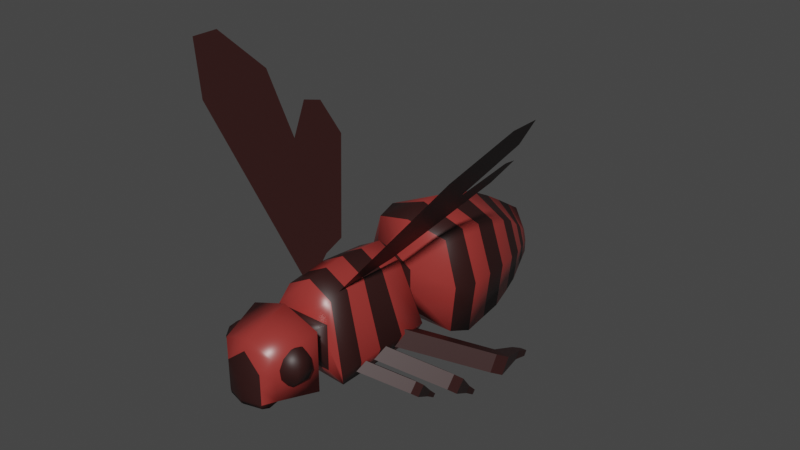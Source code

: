 # Source: Wasp.blend  (saved by Blender 2.81.16; exported with 4.5.12 LTS)
import bpy
from mathutils import Matrix  # noqa: F401  (used for matrix-valued properties, if any)

bpy.ops.wm.read_factory_settings(use_empty=True)
scene = bpy.context.scene
scene.name = 'Scene'

# ---- collections
col_collection = bpy.data.collections.new('Collection'); scene.collection.children.link(col_collection)

# ---- materials (node trees are filled in below, after node groups)
mat_waspred = bpy.data.materials.new('WaspRed')
mat_waspred.alpha_threshold = 0.0
mat_waspred.use_transparent_shadow = False
mat_waspred.line_color = (0.0, 0.0, 0.0, 1.0)
mat_waspblack = bpy.data.materials.new('WaspBlack')
mat_waspblack.use_transparent_shadow = False

# ---- material node trees
mat_waspred.use_nodes = True; mat_waspred.node_tree.nodes.clear()
_N = mat_waspred.node_tree.nodes; _L = mat_waspred.node_tree.links
n0 = _N.new('ShaderNodeOutputMaterial'); n0.name = 'Material Output'; n0.location = (300, 300)
n1 = _N.new('ShaderNodeBsdfPrincipled'); n1.name = 'Principled BSDF'; n1.location = (10, 300)
n1.distribution = 'GGX'
n1.subsurface_method = 'BURLEY'
n1.inputs[0].default_value = (0.3185, 0.03531, 0.03057, 1.0)
n1.inputs[2].default_value = 0.3417
n1.inputs[3].default_value = 1.45
n1.inputs[27].default_value = (0.0, 0.0, 0.0, 1.0)
n1.inputs[28].default_value = 1.0
_L.new(n1.outputs[0], n0.inputs[0])
n0.is_active_output = True
mat_waspblack.use_nodes = True; mat_waspblack.node_tree.nodes.clear()
_N = mat_waspblack.node_tree.nodes; _L = mat_waspblack.node_tree.links
n0 = _N.new('ShaderNodeOutputMaterial'); n0.name = 'Material Output'; n0.location = (300, 300)
n1 = _N.new('ShaderNodeBsdfPrincipled'); n1.name = 'Principled BSDF'; n1.location = (10, 300)
n1.distribution = 'GGX'
n1.subsurface_method = 'BURLEY'
n1.inputs[0].default_value = (0.0272, 0.00643, 0.005637, 1.0)
n1.inputs[3].default_value = 1.45
n1.inputs[27].default_value = (0.0, 0.0, 0.0, 1.0)
n1.inputs[28].default_value = 1.0
_L.new(n1.outputs[0], n0.inputs[0])
n0.is_active_output = True

# ---- world
world_world = bpy.data.worlds.new('World'); scene.world = world_world
world_world.use_nodes = True; world_world.node_tree.nodes.clear()
_N = world_world.node_tree.nodes; _L = world_world.node_tree.links
n0 = _N.new('ShaderNodeOutputWorld'); n0.name = 'World Output'; n0.location = (300, 300)
n1 = _N.new('ShaderNodeBackground'); n1.name = 'Background'; n1.location = (10, 300)
n1.inputs[0].default_value = (0.05088, 0.05088, 0.05088, 1.0)
_L.new(n1.outputs[0], n0.inputs[0])
n0.is_active_output = True
world_world.color = (0.05088, 0.05088, 0.05088)
world_world.use_sun_shadow = False
world_world.sun_shadow_jitter_overblur = 0.0

# ---- meshes
me_cube = bpy.data.meshes.new('Cube')
me_cube.from_pydata([(0.4951, 1.0, 0.7885), (0.7343, 1.0, -0.8195), (0.4951, -0.8488, 0.7885), (0.7343, -0.8488, -0.8195), (-0.4951, 1.0, 0.7885), (-0.7343, 1.0, -0.8195), (-0.4951, -0.8488, 0.7885), (-0.7343, -0.8488, -0.8195), (0.4255, 1.391, -0.4255), (-0.4255, 1.391, -0.4255), (0.4255, 1.391, 0.4255), (-0.4255, 1.391, 0.4255), (1.082, 2.403, -1.132), (-1.082, 2.403, -1.132), (0.8616, 2.403, 1.031), (-0.8616, 2.403, 1.031), (0.6613, 4.545, -1.071), (-0.6613, 4.545, -1.071), (0.5267, 4.545, 0.2514), (-0.5267, 4.545, 0.2514), (0.2539, 5.561, -0.9619), (-0.2539, 5.561, -0.9619), (0.2022, 5.561, -0.4542), (-0.2022, 5.561, -0.4542), (-0.5801, -1.043, -0.4819), (-0.5801, -1.043, 0.4509), (0.5801, -1.043, 0.4509), (0.5801, -1.043, -0.4819), (-0.7506, -1.465, -0.6201), (-0.7506, -1.465, 0.5869), (0.7508, -1.465, 0.5869), (0.7508, -1.465, -0.6201), (-0.5415, -2.257, -0.4794), (-0.5415, -2.337, 0.3945), (0.5455, -2.337, 0.3945), (0.5455, -2.257, -0.4794), (-0.3661, -2.486, -0.5145), (-0.3661, -2.486, 0.09349), (0.3901, -2.486, 0.09349), (0.3901, -2.486, -0.5145), (0.003495, 1.0, -0.763), (0.003495, -0.8488, 1.061), (0.003495, -0.8488, -0.763), (0.003495, 1.0, 1.061), (0.003495, 1.391, -0.4255), (0.003495, 1.391, 0.6975), (0.003495, 2.403, -1.132), (0.003526, 2.3, 1.377), (0.003495, 4.545, -1.071), (0.003495, 4.432, 0.7139), (0.003495, 5.766, -1.136), (0.003495, 5.515, 0.02841), (0.003495, -1.043, 0.4509), (0.003495, -1.043, -0.4819), (0.003495, -1.465, 0.8528), (0.003495, -1.465, -0.6201), (0.003495, -2.337, 0.587), (0.003495, -2.257, -0.4794), (0.003495, -2.438, 0.389), (0.003495, -2.587, -0.5145), (-0.7499, 3.532, 0.7457), (-0.9416, 3.532, -1.138), (0.9416, 3.532, -1.138), (0.7499, 3.532, 0.7457), (0.003495, 3.395, 1.21), (0.003495, 3.532, -1.138), (-0.2907, -1.104, 0.2248), (0.2908, -1.104, 0.2248), (-0.2907, -1.104, -0.2427), (0.2908, -1.104, -0.2427), (0.003495, -1.104, -0.2427), (0.003495, -1.104, 0.26), (-0.7343, 0.0, -0.8195), (0.4951, 0.0, 0.883), (-0.4951, 0.0, 0.883), (0.7343, 0.0, -0.8195), (0.003495, 0.0, -0.763), (0.003495, 0.0, 1.155), (0.5426, -1.679, 0.4116), (0.5396, -1.573, 0.2502), (0.5322, -1.552, 0.04472), (0.5224, -1.621, -0.1497), (0.5128, -1.763, -0.281), (0.5404, -1.842, 0.4858), (0.7147, -1.769, 0.4151), (0.8377, -1.729, 0.2562), (0.8764, -1.732, 0.05164), (0.8205, -1.777, -0.1437), (0.6849, -1.853, -0.2775), (0.7102, -1.938, 0.4357), (0.8299, -2.022, 0.2919), (0.8674, -2.07, 0.09283), (0.8127, -2.07, -0.108), (0.6804, -2.022, -0.2569), (0.5336, -2.018, 0.4528), (0.524, -2.159, 0.3215), (0.5142, -2.229, 0.1271), (0.5068, -2.207, -0.07835), (0.5038, -2.101, -0.2398), (0.506, -1.938, -0.314), (0.3615, -1.928, 0.4494), (0.2259, -2.003, 0.3155), (0.17, -2.048, 0.1202), (0.2087, -2.051, -0.08434), (0.3317, -2.011, -0.2433), (0.366, -1.758, 0.4288), (0.2337, -1.71, 0.2799), (0.179, -1.71, 0.079), (0.2165, -1.758, -0.12), (0.3362, -1.842, -0.2639), (-0.5268, -1.679, 0.4116), (-0.5298, -1.573, 0.2502), (-0.5372, -1.552, 0.04472), (-0.547, -1.621, -0.1497), (-0.5566, -1.763, -0.281), (-0.529, -1.842, 0.4858), (-0.3547, -1.769, 0.4151), (-0.2317, -1.729, 0.2562), (-0.193, -1.732, 0.05164), (-0.2489, -1.777, -0.1437), (-0.3845, -1.853, -0.2775), (-0.3592, -1.938, 0.4357), (-0.2395, -2.022, 0.2919), (-0.202, -2.07, 0.09283), (-0.2567, -2.07, -0.108), (-0.389, -2.022, -0.2569), (-0.5358, -2.018, 0.4528), (-0.5454, -2.159, 0.3215), (-0.5552, -2.229, 0.1271), (-0.5626, -2.207, -0.07835), (-0.5656, -2.101, -0.2398), (-0.5634, -1.938, -0.314), (-0.7079, -1.928, 0.4494), (-0.8434, -2.003, 0.3155), (-0.8994, -2.048, 0.1202), (-0.8606, -2.051, -0.08434), (-0.7377, -2.011, -0.2433), (-0.7034, -1.758, 0.4288), (-0.8357, -1.71, 0.2799), (-0.8904, -1.71, 0.079), (-0.8529, -1.758, -0.12), (-0.7332, -1.842, -0.2639), (0.01466, -2.43, -0.5949), (0.4769, -2.386, -0.5771), (0.01466, -2.572, -0.5949), (0.3885, -2.471, -0.5971), (-0.3647, -2.473, -0.5918), (-0.4645, -2.388, -0.5719), (-0.006449, -2.432, -0.5949), (-0.006449, -2.574, -0.5949), (0.8821, 1.191, -0.4651), (-0.8821, -1.03, -0.4651), (0.8821, -1.03, -0.4651), (-0.8821, 1.191, -0.4651), (0.4255, 1.391, 0.01251), (-0.4255, 1.391, 0.01251), (1.211, 2.403, -0.01854), (-1.211, 2.403, -0.01854), (0.7402, 4.545, -0.3905), (-0.7402, 4.545, -0.3905), (0.2539, 5.561, -0.7006), (-0.2539, 5.561, -0.7006), (-0.5801, -1.043, -0.001767), (0.5801, -1.043, -0.001767), (-0.7506, -1.465, 0.001168), (0.7508, -1.465, 0.001168), (-0.5415, -2.298, -0.02964), (0.5455, -2.298, -0.02964), (-0.3661, -2.486, -0.2016), (0.3901, -2.486, -0.2016), (0.003495, -2.587, -0.2016), (0.003495, 5.718, -0.589), (1.054, 3.532, -0.1683), (-1.054, 3.532, -0.1683), (0.2908, -1.104, -0.002093), (-0.2907, -1.104, -0.002093), (0.8821, -0.01015, -0.4399), (-0.8821, -0.01015, -0.4399), (-2.262, 1.903, 3.006), (-0.5291, 0.1419, 0.966), (-0.4081, -0.1967, 0.8235), (-2.34, 1.536, 3.098), (-0.6088, 0.6341, 1.06), (-1.771, 1.944, 2.428), (-0.441, -0.3515, 0.8622), (-1.929, 0.8269, 2.615), (2.775, -0.5806, 3.599), (0.424, -0.5806, 0.8298), (2.882, 1.1, 3.725), (0.9339, 0.5731, 1.43), (3.534, -0.06102, 4.493), (0.424, -0.3359, 0.8298), (0.6849, -0.007429, 1.137), (3.534, 0.5195, 4.493), (-3.524, 0.5195, 4.493), (-0.6744, -0.007429, 1.137), (-0.4135, -0.3359, 0.8298), (-3.524, -0.06102, 4.493), (-0.9234, 0.5731, 1.43), (-2.871, 1.1, 3.725), (-0.4135, -0.5806, 0.8298), (-2.765, -0.5806, 3.599), (1.94, 0.8269, 2.615), (0.4516, -0.3515, 0.8622), (1.781, 1.944, 2.428), (0.6193, 0.6341, 1.06), (2.35, 1.536, 3.098), (0.4187, -0.1967, 0.8235), (0.5397, 0.1419, 0.966), (2.272, 1.903, 3.006), (0.2778, -0.6891, -0.5794), (0.4813, -0.7835, -0.498), (0.2778, -0.5333, -0.3987), (0.4813, -0.6277, -0.3173), (1.402, 0.05831, -1.144), (1.606, -0.03609, -1.063), (1.402, 0.2142, -0.9636), (1.606, 0.1198, -0.8821), (1.689, 0.2357, -0.9821), (1.454, 0.2647, -1.007), (1.454, 0.1088, -1.188), (1.689, 0.07983, -1.163), (1.383, 0.8224, -1.566), (1.263, 0.8371, -1.579), (1.263, 0.7581, -1.67), (1.383, 0.7434, -1.658), (1.328, 1.042, -1.78), (1.255, 1.012, -1.755), (1.255, 0.958, -1.817), (1.328, 0.9876, -1.843), (-0.2648, -0.6891, -0.5794), (-0.4683, -0.7835, -0.498), (-0.2648, -0.5333, -0.3987), (-0.4683, -0.6277, -0.3173), (-1.389, 0.05831, -1.144), (-1.593, -0.03609, -1.063), (-1.389, 0.2142, -0.9636), (-1.593, 0.1198, -0.8821), (-1.676, 0.2357, -0.9821), (-1.441, 0.2647, -1.007), (-1.441, 0.1088, -1.188), (-1.676, 0.07983, -1.163), (-1.37, 0.8224, -1.566), (-1.25, 0.8371, -1.579), (-1.25, 0.7581, -1.67), (-1.37, 0.7434, -1.658), (-1.315, 1.042, -1.78), (-1.242, 1.012, -1.755), (-1.242, 0.958, -1.817), (-1.315, 0.9876, -1.843), (0.2346, -0.1824, -0.5964), (0.4917, -0.3017, -0.4935), (0.2346, 0.01449, -0.3682), (0.4917, -0.1048, -0.2653), (1.655, 0.7618, -1.31), (1.912, 0.6426, -1.207), (1.655, 0.9587, -1.082), (1.912, 0.8395, -0.9788), (2.018, 0.9859, -1.105), (1.72, 1.023, -1.137), (1.72, 0.8257, -1.365), (2.018, 0.789, -1.333), (1.63, 1.727, -1.843), (1.479, 1.746, -1.859), (1.479, 1.646, -1.974), (1.63, 1.627, -1.958), (1.562, 2.004, -2.114), (1.47, 1.967, -2.081), (1.47, 1.898, -2.16), (1.562, 1.936, -2.193), (-0.4509, -0.1824, -0.5964), (-0.7079, -0.3017, -0.4935), (-0.4509, 0.01449, -0.3682), (-0.7079, -0.1048, -0.2653), (-1.872, 0.7618, -1.31), (-2.129, 0.6426, -1.207), (-1.872, 0.9587, -1.082), (-2.129, 0.8395, -0.9788), (-2.234, 0.9859, -1.105), (-1.936, 1.023, -1.137), (-1.936, 0.8257, -1.365), (-2.234, 0.789, -1.333), (-1.847, 1.727, -1.843), (-1.696, 1.746, -1.859), (-1.696, 1.646, -1.974), (-1.847, 1.627, -1.958), (-1.778, 2.004, -2.114), (-1.686, 1.967, -2.081), (-1.686, 1.898, -2.16), (-1.778, 1.936, -2.193), (0.1836, 0.4478, -0.6404), (0.4948, 0.2723, -0.5692), (0.2002, 0.6095, -0.3143), (0.5115, 0.434, -0.2431), (1.896, 1.74, -1.265), (2.208, 1.565, -1.194), (1.913, 1.902, -0.9393), (2.224, 1.726, -0.8681), (2.35, 1.934, -0.9774), (1.991, 1.992, -0.9879), (1.974, 1.83, -1.314), (2.334, 1.772, -1.303), (1.873, 3.031, -1.598), (1.69, 3.06, -1.603), (1.682, 2.978, -1.768), (1.864, 2.949, -1.763), (1.786, 3.438, -1.828), (1.675, 3.386, -1.796), (1.67, 3.33, -1.909), (1.78, 3.382, -1.941), (-0.6441, 0.4611, -0.6048), (-0.9535, 0.2956, -0.5069), (-0.6275, 0.6228, -0.2787), (-0.9369, 0.4573, -0.1808), (-2.362, 1.809, -1.082), (-2.671, 1.643, -0.9844), (-2.345, 1.97, -0.7562), (-2.655, 1.805, -0.6583), (-2.783, 2.016, -0.7566), (-2.424, 2.063, -0.7981), (-2.441, 1.901, -1.124), (-2.8, 1.855, -1.083), (-2.325, 3.098, -1.417), (-2.143, 3.122, -1.438), (-2.152, 3.04, -1.603), (-2.334, 3.016, -1.582), (-2.246, 3.503, -1.654), (-2.134, 3.447, -1.633), (-2.14, 3.391, -1.745), (-2.252, 3.447, -1.767), (-1.008, 2.996, -1.135), (1.008, 2.996, -1.135), (-0.8029, 2.996, 0.8812), (0.8029, 2.996, 0.8812), (0.003495, 2.776, 1.342), (0.003495, 2.996, -1.135), (-1.128, 2.996, -0.09725), (1.128, 2.996, -0.09725), (-0.6264, 4.115, 0.4708), (0.6264, 4.115, 0.4708), (0.003495, 3.974, 0.9602), (0.003495, 4.115, -1.102), (-0.7865, 4.115, -1.102), (0.7865, 4.115, -1.102), (0.8803, 4.115, -0.2926), (-0.8803, 4.115, -0.2926), (-0.3926, 4.964, -0.04007), (-0.493, 4.964, -1.026), (0.493, 4.964, -1.026), (0.3926, 4.964, -0.04007), (0.003495, 4.818, 0.4776), (0.003495, 4.871, -1.098), (0.5393, 4.964, -0.5186), (-0.5393, 4.964, -0.5186), (-0.2974, 5.263, -0.2471), (0.2974, 5.263, -0.2471), (0.003495, 5.188, 0.2388), (0.003495, 5.23, -1.117), (0.3966, 5.263, -0.6096), (-0.3966, 5.263, -0.6096), (-0.3734, 5.263, -0.994), (0.3734, 5.263, -0.994), (0.7992, 1.962, 0.9435), (-0.7993, 1.962, 0.9435), (0.9653, 1.962, -0.9874), (-0.9655, 1.962, -0.9874), (0.003727, 1.962, -0.9874), (0.003671, 1.825, 1.172), (-1.063, 1.962, 0.006435), (1.063, 1.962, 0.006435), (-0.7343, -0.4244, -0.8195), (0.4951, -0.4244, 0.8358), (0.003495, -0.4244, -0.763), (0.003495, -0.4244, 1.108), (-0.4951, -0.4244, 0.8358), (0.7343, -0.4244, -0.8195), (-0.8821, -0.52, -0.4525), (0.8821, -0.52, -0.4525), (-0.4951, 0.5, 0.8358), (0.7343, 0.5, -0.8195), (-0.7343, 0.5, -0.8195), (0.4951, 0.5, 0.8358), (0.003495, 0.5, -0.763), (0.003495, 0.5, 1.108), (0.8821, 0.5905, -0.4525), (-0.8821, 0.5905, -0.4525)], [], [(373, 374, 6, 41), (42, 3, 27, 53), (385, 378, 4, 153), (372, 375, 3, 42), (377, 371, 2, 152), (150, 1, 8, 154), (367, 362, 14, 47), (153, 4, 11, 155), (40, 5, 9, 44), (43, 0, 10, 45), (345, 338, 19, 159), (369, 364, 12, 156), (368, 363, 15, 157), (366, 365, 13, 46), (359, 354, 23, 161), (341, 342, 17, 48), (340, 339, 18, 49), (344, 343, 16, 158), (171, 51, 22, 160), (357, 360, 21, 50), (356, 355, 22, 51), (358, 361, 20, 160), (71, 66, 29, 54), (41, 6, 25, 52), (152, 2, 26, 163), (151, 7, 24, 162), (164, 28, 32, 166), (175, 68, 28, 164), (70, 69, 31, 55), (174, 67, 30, 165), (59, 57, 142, 144), (55, 31, 35, 57), (165, 30, 34, 167), (54, 29, 33, 56), (170, 58, 37, 168), (167, 34, 38, 169), (56, 33, 37, 58), (166, 32, 36, 168), (34, 56, 58, 38), (169, 38, 58, 170), (30, 54, 56, 34), (28, 55, 57, 32), (57, 59, 149, 148), (68, 70, 55, 28), (2, 41, 52, 26), (67, 71, 54, 30), (354, 356, 51, 23), (361, 357, 50, 20), (161, 23, 51, 171), (338, 340, 49, 19), (343, 341, 48, 16), (364, 366, 46, 12), (4, 43, 45, 11), (1, 40, 44, 8), (363, 367, 47, 15), (370, 372, 42, 7), (7, 42, 53, 24), (371, 373, 41, 2), (331, 335, 65, 62), (332, 334, 64, 60), (337, 331, 62, 172), (334, 333, 63, 64), (335, 330, 61, 65), (336, 332, 60, 173), (26, 52, 71, 67), (24, 53, 70, 68), (163, 26, 67, 174), (53, 27, 69, 70), (162, 24, 68, 175), (52, 25, 66, 71), (381, 383, 77, 73), (380, 382, 76, 72), (384, 381, 73, 176), (382, 379, 75, 76), (376, 374, 74, 177), (383, 378, 74, 77), (82, 81, 87, 88), (80, 79, 85, 86), (78, 83, 84), (99, 82, 88), (81, 80, 86, 87), (79, 78, 84, 85), (88, 87, 92, 93), (86, 85, 90, 91), (84, 83, 89), (99, 88, 93), (87, 86, 91, 92), (85, 84, 89, 90), (91, 90, 95, 96), (89, 83, 94), (99, 93, 98), (92, 91, 96, 97), (90, 89, 94, 95), (93, 92, 97, 98), (94, 83, 100), (99, 98, 104), (97, 96, 102, 103), (95, 94, 100, 101), (98, 97, 103, 104), (96, 95, 101, 102), (99, 104, 109), (103, 102, 107, 108), (101, 100, 105, 106), (104, 103, 108, 109), (102, 101, 106, 107), (100, 83, 105), (99, 109, 82), (108, 107, 80, 81), (106, 105, 78, 79), (109, 108, 81, 82), (107, 106, 79, 80), (105, 83, 78), (114, 113, 119, 120), (112, 111, 117, 118), (110, 115, 116), (131, 114, 120), (113, 112, 118, 119), (111, 110, 116, 117), (120, 119, 124, 125), (118, 117, 122, 123), (116, 115, 121), (131, 120, 125), (119, 118, 123, 124), (117, 116, 121, 122), (123, 122, 127, 128), (121, 115, 126), (131, 125, 130), (124, 123, 128, 129), (122, 121, 126, 127), (125, 124, 129, 130), (126, 115, 132), (131, 130, 136), (129, 128, 134, 135), (127, 126, 132, 133), (130, 129, 135, 136), (128, 127, 133, 134), (131, 136, 141), (135, 134, 139, 140), (133, 132, 137, 138), (136, 135, 140, 141), (134, 133, 138, 139), (132, 115, 137), (131, 141, 114), (140, 139, 112, 113), (138, 137, 110, 111), (141, 140, 113, 114), (139, 138, 111, 112), (137, 115, 110), (142, 143, 145, 144), (57, 35, 143, 142), (35, 39, 145, 143), (39, 59, 144, 145), (147, 148, 149, 146), (36, 32, 147, 146), (59, 36, 146, 149), (32, 57, 148, 147), (370, 376, 177, 72), (379, 384, 176, 75), (25, 162, 175, 66), (27, 163, 174, 69), (330, 336, 173, 61), (333, 337, 172, 63), (21, 161, 171, 50), (39, 169, 170, 59), (33, 166, 168, 37), (35, 167, 169, 39), (59, 170, 168, 36), (31, 165, 167, 35), (69, 174, 165, 31), (66, 175, 164, 29), (29, 164, 166, 33), (6, 151, 162, 25), (3, 152, 163, 27), (355, 358, 160, 22), (50, 171, 160, 20), (339, 344, 158, 18), (360, 359, 161, 21), (365, 368, 157, 13), (362, 369, 156, 14), (342, 345, 159, 17), (5, 153, 155, 9), (0, 150, 154, 10), (375, 377, 152, 3), (380, 385, 153, 5), (185, 181, 180, 184), (181, 178, 179, 180), (178, 183, 182, 179), (193, 188, 189, 192), (186, 190, 191, 187), (190, 193, 192, 191), (201, 197, 196, 200), (197, 194, 195, 196), (194, 199, 198, 195), (209, 204, 205, 208), (202, 206, 207, 203), (206, 209, 208, 207), (210, 211, 213, 212), (212, 213, 217, 216), (217, 215, 221, 218), (214, 215, 211, 210), (212, 216, 214, 210), (217, 213, 211, 215), (221, 220, 224, 225), (216, 217, 218, 219), (215, 214, 220, 221), (214, 216, 219, 220), (222, 225, 229, 226), (220, 219, 223, 224), (218, 221, 225, 222), (219, 218, 222, 223), (227, 226, 229, 228), (223, 222, 226, 227), (225, 224, 228, 229), (224, 223, 227, 228), (230, 232, 233, 231), (232, 236, 237, 233), (237, 238, 241, 235), (234, 230, 231, 235), (232, 230, 234, 236), (237, 235, 231, 233), (241, 245, 244, 240), (236, 239, 238, 237), (235, 241, 240, 234), (234, 240, 239, 236), (242, 246, 249, 245), (240, 244, 243, 239), (238, 242, 245, 241), (239, 243, 242, 238), (247, 248, 249, 246), (243, 247, 246, 242), (245, 249, 248, 244), (244, 248, 247, 243), (250, 251, 253, 252), (252, 253, 257, 256), (257, 255, 261, 258), (254, 255, 251, 250), (252, 256, 254, 250), (257, 253, 251, 255), (261, 260, 264, 265), (256, 257, 258, 259), (255, 254, 260, 261), (254, 256, 259, 260), (262, 265, 269, 266), (260, 259, 263, 264), (258, 261, 265, 262), (259, 258, 262, 263), (267, 266, 269, 268), (263, 262, 266, 267), (265, 264, 268, 269), (264, 263, 267, 268), (270, 272, 273, 271), (272, 276, 277, 273), (277, 278, 281, 275), (274, 270, 271, 275), (272, 270, 274, 276), (277, 275, 271, 273), (281, 285, 284, 280), (276, 279, 278, 277), (275, 281, 280, 274), (274, 280, 279, 276), (282, 286, 289, 285), (280, 284, 283, 279), (278, 282, 285, 281), (279, 283, 282, 278), (287, 288, 289, 286), (283, 287, 286, 282), (285, 289, 288, 284), (284, 288, 287, 283), (290, 291, 293, 292), (292, 293, 297, 296), (297, 295, 301, 298), (294, 295, 291, 290), (292, 296, 294, 290), (297, 293, 291, 295), (301, 300, 304, 305), (296, 297, 298, 299), (295, 294, 300, 301), (294, 296, 299, 300), (302, 305, 309, 306), (300, 299, 303, 304), (298, 301, 305, 302), (299, 298, 302, 303), (307, 306, 309, 308), (303, 302, 306, 307), (305, 304, 308, 309), (304, 303, 307, 308), (310, 312, 313, 311), (312, 316, 317, 313), (317, 318, 321, 315), (314, 310, 311, 315), (312, 310, 314, 316), (317, 315, 311, 313), (321, 325, 324, 320), (316, 319, 318, 317), (315, 321, 320, 314), (314, 320, 319, 316), (322, 326, 329, 325), (320, 324, 323, 319), (318, 322, 325, 321), (319, 323, 322, 318), (327, 328, 329, 326), (323, 327, 326, 322), (325, 329, 328, 324), (324, 328, 327, 323), (14, 156, 337, 333), (13, 157, 336, 330), (157, 15, 332, 336), (46, 13, 330, 335), (47, 14, 333, 334), (156, 12, 331, 337), (15, 47, 334, 332), (12, 46, 335, 331), (61, 173, 345, 342), (63, 172, 344, 339), (62, 65, 341, 343), (60, 64, 340, 338), (172, 62, 343, 344), (64, 63, 339, 340), (65, 61, 342, 341), (173, 60, 338, 345), (17, 159, 353, 347), (18, 158, 352, 349), (16, 48, 351, 348), (19, 49, 350, 346), (158, 16, 348, 352), (49, 18, 349, 350), (48, 17, 347, 351), (159, 19, 346, 353), (347, 353, 359, 360), (349, 352, 358, 355), (348, 351, 357, 361), (346, 350, 356, 354), (352, 348, 361, 358), (350, 349, 355, 356), (351, 347, 360, 357), (353, 346, 354, 359), (10, 154, 369, 362), (9, 155, 368, 365), (11, 45, 367, 363), (8, 44, 366, 364), (44, 9, 365, 366), (155, 11, 363, 368), (154, 8, 364, 369), (45, 10, 362, 367), (75, 176, 377, 375), (7, 151, 376, 370), (151, 6, 374, 376), (73, 77, 373, 371), (72, 76, 372, 370), (176, 73, 371, 377), (76, 75, 375, 372), (77, 74, 374, 373), (72, 177, 385, 380), (1, 150, 384, 379), (43, 4, 378, 383), (40, 1, 379, 382), (150, 0, 381, 384), (5, 40, 382, 380), (0, 43, 383, 381), (177, 74, 378, 385)])
me_cube.polygons.foreach_set('use_smooth', [1, 1, 1, 1, 1, 1, 1, 1, 1, 1, 1, 1, 1, 1, 1, 1, 1, 1, 1, 1, 1, 1, 1, 1, 1, 1, 1, 1, 1, 1, 1, 1, 1, 1, 1, 1, 1, 1, 1, 1, 1, 1, 1, 1, 1, 1, 1, 1, 1, 1, 1, 1, 1, 1, 1, 1, 1, 1, 1, 1, 1, 1, 1, 1, 1, 1, 1, 1, 1, 1, 1, 1, 1, 1, 1, 1, 1, 1, 1, 1, 1, 1, 1, 1, 1, 1, 1, 1, 1, 1, 1, 1, 1, 1, 1, 1, 1, 1, 1, 1, 1, 1, 1, 1, 1, 1, 1, 1, 1, 1, 1, 1, 1, 1, 1, 1, 1, 1, 1, 1, 1, 1, 1, 1, 1, 1, 1, 1, 1, 1, 1, 1, 1, 1, 1, 1, 1, 1, 1, 1, 1, 1, 1, 1, 1, 1, 1, 1, 1, 1, 1, 1, 1, 1, 1, 1, 1, 1, 1, 1, 1, 1, 1, 1, 1, 1, 1, 1, 1, 1, 1, 1, 1, 1, 1, 1, 1, 1, 1, 1, 1, 1, 1, 1, 0, 0, 0, 0, 0, 0, 0, 0, 0, 0, 0, 0, 0, 0, 0, 0, 0, 0, 0, 0, 0, 0, 0, 0, 0, 0, 0, 0, 0, 0, 0, 0, 0, 0, 0, 0, 0, 0, 0, 0, 0, 0, 0, 0, 0, 0, 0, 0, 0, 0, 0, 0, 0, 0, 0, 0, 0, 0, 0, 0, 0, 0, 0, 0, 0, 0, 0, 0, 0, 0, 0, 0, 0, 0, 0, 0, 0, 0, 0, 0, 0, 0, 0, 0, 0, 0, 0, 0, 0, 0, 0, 0, 0, 0, 0, 0, 0, 0, 0, 0, 0, 0, 0, 0, 0, 0, 0, 0, 0, 0, 0, 0, 0, 0, 0, 0, 0, 0, 0, 0, 1, 1, 1, 1, 1, 1, 1, 1, 1, 1, 1, 1, 1, 1, 1, 1, 1, 1, 1, 1, 1, 1, 1, 1, 1, 1, 1, 1, 1, 1, 1, 1, 1, 1, 1, 1, 1, 1, 1, 1, 1, 1, 1, 1, 1, 1, 1, 1, 1, 1, 1, 1, 1, 1, 1, 1])
me_cube.polygons.foreach_set('material_index', [1, 0, 0, 1, 1, 1, 1, 1, 1, 1, 1, 1, 1, 1, 0, 1, 1, 1, 0, 0, 0, 0, 0, 0, 0, 0, 0, 0, 0, 0, 1, 0, 0, 0, 1, 0, 0, 0, 0, 1, 0, 0, 1, 0, 0, 0, 0, 0, 0, 1, 1, 1, 1, 1, 1, 1, 0, 1, 1, 1, 1, 1, 1, 1, 1, 1, 1, 1, 1, 1, 1, 1, 1, 1, 0, 1, 1, 1, 1, 1, 1, 1, 1, 1, 1, 1, 1, 1, 1, 1, 1, 1, 1, 1, 1, 1, 1, 1, 1, 1, 1, 1, 1, 1, 1, 1, 1, 1, 1, 1, 1, 1, 1, 1, 1, 1, 1, 1, 1, 1, 1, 1, 1, 1, 1, 1, 1, 1, 1, 1, 1, 1, 1, 1, 1, 1, 1, 1, 1, 1, 1, 1, 1, 1, 1, 1, 1, 1, 1, 1, 1, 1, 1, 1, 1, 1, 0, 1, 1, 1, 1, 1, 0, 1, 0, 0, 1, 0, 0, 0, 0, 0, 0, 0, 0, 1, 0, 1, 1, 1, 1, 1, 1, 0, 1, 1, 1, 1, 1, 1, 1, 1, 1, 1, 1, 1, 1, 1, 1, 1, 1, 1, 1, 1, 1, 1, 1, 1, 1, 1, 1, 1, 1, 1, 1, 1, 1, 1, 1, 1, 1, 1, 1, 1, 1, 1, 1, 1, 1, 1, 1, 1, 1, 1, 1, 1, 1, 1, 1, 1, 1, 1, 1, 1, 1, 1, 1, 1, 1, 1, 1, 1, 1, 1, 1, 1, 1, 1, 1, 1, 1, 1, 1, 1, 1, 1, 1, 1, 1, 1, 1, 1, 1, 1, 1, 1, 1, 1, 1, 1, 1, 1, 1, 1, 1, 1, 1, 1, 1, 1, 1, 1, 1, 1, 1, 1, 1, 1, 1, 1, 1, 1, 1, 1, 0, 0, 0, 0, 0, 0, 0, 0, 0, 0, 0, 0, 0, 0, 0, 0, 0, 0, 0, 0, 0, 0, 0, 0, 1, 1, 1, 1, 1, 1, 1, 1, 0, 0, 0, 0, 0, 0, 0, 0, 0, 1, 1, 0, 0, 0, 0, 0, 1, 0, 0, 0, 0, 0, 0, 1])
_uv = me_cube.uv_layers.new(name='UVMap')
_uv.uv.foreach_set('vector', [0.75, 0.6875, 0.875, 0.6875, 0.875, 0.75, 0.75, 0.75, 0.25, 0.75, 0.375, 0.75, 0.375, 0.75, 0.25, 0.75, 0.4303, 0.1875, 0.625, 0.1875, 0.625, 0.25, 0.4303, 0.25, 0.25, 0.6875, 0.375, 0.6875, 0.375, 0.75, 0.25, 0.75, 0.4303, 0.6875, 0.625, 0.6875, 0.625, 0.75, 0.4303, 0.75, 0.4303, 0.5, 0.375, 0.5, 0.375, 0.5, 0.5037, 0.5, 0.75, 0.5, 0.625, 0.5, 0.625, 0.5, 0.75, 0.5, 0.4303, 0.25, 0.625, 0.25, 0.625, 0.25, 0.5037, 0.25, 0.25, 0.5, 0.125, 0.5, 0.125, 0.5, 0.25, 0.5, 0.75, 0.5, 0.625, 0.5, 0.625, 0.5, 0.75, 0.5, 0.5037, 0.25, 0.625, 0.25, 0.625, 0.25, 0.5037, 0.25, 0.5037, 0.5, 0.375, 0.5, 0.375, 0.5, 0.5037, 0.5, 0.5037, 0.25, 0.625, 0.25, 0.625, 0.25, 0.5037, 0.25, 0.25, 0.5, 0.125, 0.5, 0.125, 0.5, 0.25, 0.5, 0.5037, 0.25, 0.625, 0.25, 0.625, 0.25, 0.5037, 0.25, 0.25, 0.5, 0.125, 0.5, 0.125, 0.5, 0.25, 0.5, 0.75, 0.5, 0.625, 0.5, 0.625, 0.5, 0.75, 0.5, 0.5037, 0.5, 0.375, 0.5, 0.375, 0.5, 0.5037, 0.5, 0.5037, 0.375, 0.6964, 0.3756, 0.625, 0.5, 0.5037, 0.5, 0.25, 0.5, 0.125, 0.5, 0.125, 0.5, 0.25, 0.5, 0.75, 0.5, 0.625, 0.5, 0.625, 0.5, 0.75, 0.5, 0.5037, 0.5, 0.375, 0.5, 0.375, 0.5, 0.5037, 0.5, 0.75, 0.75, 0.875, 0.75, 0.875, 0.75, 0.75, 0.75, 0.75, 0.75, 0.875, 0.75, 0.875, 0.75, 0.75, 0.75, 0.4303, 0.75, 0.625, 0.75, 0.625, 0.75, 0.5037, 0.75, 0.4303, 0.0, 0.375, 0.0, 0.375, 0.0, 0.5037, 0.0, 0.5037, 0.0, 0.375, 0.0, 0.375, 0.0, 0.5037, 0.0, 0.5037, 0.0, 0.375, 0.0, 0.375, 0.0, 0.5037, 0.0, 0.25, 0.75, 0.375, 0.75, 0.375, 0.75, 0.25, 0.75, 0.5037, 0.75, 0.625, 0.75, 0.625, 0.75, 0.5037, 0.75, 0.25, 0.75, 0.25, 0.75, 0.25, 0.75, 0.25, 0.75, 0.25, 0.75, 0.375, 0.75, 0.375, 0.75, 0.25, 0.75, 0.5037, 0.75, 0.625, 0.75, 0.625, 0.75, 0.5037, 0.75, 0.75, 0.75, 0.875, 0.75, 0.875, 0.75, 0.75, 0.75, 0.5037, 0.875, 0.7465, 0.8755, 0.625, 1.0, 0.5037, 1.0, 0.5037, 0.75, 0.625, 0.75, 0.625, 0.75, 0.5037, 0.75, 0.75, 0.75, 0.875, 0.75, 0.875, 0.75, 0.75, 0.75, 0.5037, 0.0, 0.375, 0.0, 0.375, 0.0, 0.5037, 0.0, 0.625, 0.75, 0.75, 0.75, 0.75, 0.75, 0.625, 0.75, 0.5037, 0.75, 0.625, 0.75, 0.7465, 0.8755, 0.5037, 0.875, 0.625, 0.75, 0.75, 0.75, 0.75, 0.75, 0.625, 0.75, 0.125, 0.75, 0.25, 0.75, 0.25, 0.75, 0.125, 0.75, 0.25, 0.75, 0.25, 0.75, 0.25, 0.75, 0.25, 0.75, 0.125, 0.75, 0.25, 0.75, 0.25, 0.75, 0.125, 0.75, 0.625, 0.75, 0.75, 0.75, 0.75, 0.75, 0.625, 0.75, 0.625, 0.75, 0.75, 0.75, 0.75, 0.75, 0.625, 0.75, 0.875, 0.5, 0.75, 0.5, 0.75, 0.5, 0.875, 0.5, 0.375, 0.5, 0.25, 0.5, 0.25, 0.5, 0.375, 0.5, 0.5037, 0.25, 0.625, 0.25, 0.6964, 0.3756, 0.5037, 0.375, 0.875, 0.5, 0.75, 0.5, 0.75, 0.5, 0.875, 0.5, 0.375, 0.5, 0.25, 0.5, 0.25, 0.5, 0.375, 0.5, 0.375, 0.5, 0.25, 0.5, 0.25, 0.5, 0.375, 0.5, 0.875, 0.5, 0.75, 0.5, 0.75, 0.5, 0.875, 0.5, 0.375, 0.5, 0.25, 0.5, 0.25, 0.5, 0.375, 0.5, 0.875, 0.5, 0.75, 0.5, 0.75, 0.5, 0.875, 0.5, 0.125, 0.6875, 0.25, 0.6875, 0.25, 0.75, 0.125, 0.75, 0.125, 0.75, 0.25, 0.75, 0.25, 0.75, 0.125, 0.75, 0.625, 0.6875, 0.75, 0.6875, 0.75, 0.75, 0.625, 0.75, 0.375, 0.5, 0.25, 0.5, 0.25, 0.5, 0.375, 0.5, 0.875, 0.5, 0.75, 0.5, 0.75, 0.5, 0.875, 0.5, 0.5037, 0.5, 0.375, 0.5, 0.375, 0.5, 0.5037, 0.5, 0.75, 0.5, 0.625, 0.5, 0.625, 0.5, 0.75, 0.5, 0.25, 0.5, 0.125, 0.5, 0.125, 0.5, 0.25, 0.5, 0.5037, 0.25, 0.625, 0.25, 0.625, 0.25, 0.5037, 0.25, 0.625, 0.75, 0.75, 0.75, 0.75, 0.75, 0.625, 0.75, 0.125, 0.75, 0.25, 0.75, 0.25, 0.75, 0.125, 0.75, 0.5037, 0.75, 0.625, 0.75, 0.625, 0.75, 0.5037, 0.75, 0.25, 0.75, 0.375, 0.75, 0.375, 0.75, 0.25, 0.75, 0.5037, 0.0, 0.375, 0.0, 0.375, 0.0, 0.5037, 0.0, 0.75, 0.75, 0.875, 0.75, 0.875, 0.75, 0.75, 0.75, 0.625, 0.5625, 0.75, 0.5625, 0.75, 0.625, 0.625, 0.625, 0.125, 0.5625, 0.25, 0.5625, 0.25, 0.625, 0.125, 0.625, 0.4303, 0.5625, 0.625, 0.5625, 0.625, 0.625, 0.4303, 0.625, 0.25, 0.5625, 0.375, 0.5625, 0.375, 0.625, 0.25, 0.625, 0.4303, 0.0625, 0.625, 0.0625, 0.625, 0.125, 0.4303, 0.125, 0.75, 0.5625, 0.875, 0.5625, 0.875, 0.625, 0.75, 0.625, 0.6667, 0.1667, 0.6667, 0.3333, 0.5, 0.3333, 0.5, 0.1667, 0.6667, 0.5, 0.6667, 0.6667, 0.5, 0.6667, 0.5, 0.5, 0.6667, 0.8333, 0.5833, 1.0, 0.5, 0.8333, 0.5833, 0.0, 0.6667, 0.1667, 0.5, 0.1667, 0.6667, 0.3333, 0.6667, 0.5, 0.5, 0.5, 0.5, 0.3333, 0.6667, 0.6667, 0.6667, 0.8333, 0.5, 0.8333, 0.5, 0.6667, 0.5, 0.1667, 0.5, 0.3333, 0.3333, 0.3333, 0.3333, 0.1667, 0.5, 0.5, 0.5, 0.6667, 0.3333, 0.6667, 0.3333, 0.5, 0.5, 0.8333, 0.4167, 1.0, 0.3333, 0.8333, 0.4167, 0.0, 0.5, 0.1667, 0.3333, 0.1667, 0.5, 0.3333, 0.5, 0.5, 0.3333, 0.5, 0.3333, 0.3333, 0.5, 0.6667, 0.5, 0.8333, 0.3333, 0.8333, 0.3333, 0.6667, 0.3333, 0.5, 0.3333, 0.6667, 0.1667, 0.6667, 0.1667, 0.5, 0.3333, 0.8333, 0.25, 1.0, 0.1667, 0.8333, 0.25, 0.0, 0.3333, 0.1667, 0.1667, 0.1667, 0.3333, 0.3333, 0.3333, 0.5, 0.1667, 0.5, 0.1667, 0.3333, 0.3333, 0.6667, 0.3333, 0.8333, 0.1667, 0.8333, 0.1667, 0.6667, 0.3333, 0.1667, 0.3333, 0.3333, 0.1667, 0.3333, 0.1667, 0.1667, 0.1667, 0.8333, 0.08333, 1.0, 0.0, 0.8333, 0.08333, 0.0, 0.1667, 0.1667, 0.0, 0.1667, 0.1667, 0.3333, 0.1667, 0.5, 2.98e-08, 0.5, 2.98e-08, 0.3333, 0.1667, 0.6667, 0.1667, 0.8333, 0.0, 0.8333, 0.0, 0.6667, 0.1667, 0.1667, 0.1667, 0.3333, 2.98e-08, 0.3333, 0.0, 0.1667, 0.1667, 0.5, 0.1667, 0.6667, 0.0, 0.6667, 2.98e-08, 0.5, 0.9167, 0.0, 1.0, 0.1667, 0.8333, 0.1667, 1.0, 0.3333, 1.0, 0.5, 0.8333, 0.5, 0.8333, 0.3333, 1.0, 0.6667, 1.0, 0.8333, 0.8333, 0.8333, 0.8333, 0.6667, 1.0, 0.1667, 1.0, 0.3333, 0.8333, 0.3333, 0.8333, 0.1667, 1.0, 0.5, 1.0, 0.6667, 0.8333, 0.6667, 0.8333, 0.5, 1.0, 0.8333, 0.9167, 1.0, 0.8333, 0.8333, 0.75, 0.0, 0.8333, 0.1667, 0.6667, 0.1667, 0.8333, 0.3333, 0.8333, 0.5, 0.6667, 0.5, 0.6667, 0.3333, 0.8333, 0.6667, 0.8333, 0.8333, 0.6667, 0.8333, 0.6667, 0.6667, 0.8333, 0.1667, 0.8333, 0.3333, 0.6667, 0.3333, 0.6667, 0.1667, 0.8333, 0.5, 0.8333, 0.6667, 0.6667, 0.6667, 0.6667, 0.5, 0.8333, 0.8333, 0.75, 1.0, 0.6667, 0.8333, 0.6667, 0.1667, 0.6667, 0.3333, 0.5, 0.3333, 0.5, 0.1667, 0.6667, 0.5, 0.6667, 0.6667, 0.5, 0.6667, 0.5, 0.5, 0.6667, 0.8333, 0.5833, 1.0, 0.5, 0.8333, 0.5833, 0.0, 0.6667, 0.1667, 0.5, 0.1667, 0.6667, 0.3333, 0.6667, 0.5, 0.5, 0.5, 0.5, 0.3333, 0.6667, 0.6667, 0.6667, 0.8333, 0.5, 0.8333, 0.5, 0.6667, 0.5, 0.1667, 0.5, 0.3333, 0.3333, 0.3333, 0.3333, 0.1667, 0.5, 0.5, 0.5, 0.6667, 0.3333, 0.6667, 0.3333, 0.5, 0.5, 0.8333, 0.4167, 1.0, 0.3333, 0.8333, 0.4167, 0.0, 0.5, 0.1667, 0.3333, 0.1667, 0.5, 0.3333, 0.5, 0.5, 0.3333, 0.5, 0.3333, 0.3333, 0.5, 0.6667, 0.5, 0.8333, 0.3333, 0.8333, 0.3333, 0.6667, 0.3333, 0.5, 0.3333, 0.6667, 0.1667, 0.6667, 0.1667, 0.5, 0.3333, 0.8333, 0.25, 1.0, 0.1667, 0.8333, 0.25, 0.0, 0.3333, 0.1667, 0.1667, 0.1667, 0.3333, 0.3333, 0.3333, 0.5, 0.1667, 0.5, 0.1667, 0.3333, 0.3333, 0.6667, 0.3333, 0.8333, 0.1667, 0.8333, 0.1667, 0.6667, 0.3333, 0.1667, 0.3333, 0.3333, 0.1667, 0.3333, 0.1667, 0.1667, 0.1667, 0.8333, 0.08333, 1.0, 0.0, 0.8333, 0.08333, 0.0, 0.1667, 0.1667, 0.0, 0.1667, 0.1667, 0.3333, 0.1667, 0.5, 2.98e-08, 0.5, 2.98e-08, 0.3333, 0.1667, 0.6667, 0.1667, 0.8333, 0.0, 0.8333, 0.0, 0.6667, 0.1667, 0.1667, 0.1667, 0.3333, 2.98e-08, 0.3333, 0.0, 0.1667, 0.1667, 0.5, 0.1667, 0.6667, 0.0, 0.6667, 2.98e-08, 0.5, 0.9167, 0.0, 1.0, 0.1667, 0.8333, 0.1667, 1.0, 0.3333, 1.0, 0.5, 0.8333, 0.5, 0.8333, 0.3333, 1.0, 0.6667, 1.0, 0.8333, 0.8333, 0.8333, 0.8333, 0.6667, 1.0, 0.1667, 1.0, 0.3333, 0.8333, 0.3333, 0.8333, 0.1667, 1.0, 0.5, 1.0, 0.6667, 0.8333, 0.6667, 0.8333, 0.5, 1.0, 0.8333, 0.9167, 1.0, 0.8333, 0.8333, 0.75, 0.0, 0.8333, 0.1667, 0.6667, 0.1667, 0.8333, 0.3333, 0.8333, 0.5, 0.6667, 0.5, 0.6667, 0.3333, 0.8333, 0.6667, 0.8333, 0.8333, 0.6667, 0.8333, 0.6667, 0.6667, 0.8333, 0.1667, 0.8333, 0.3333, 0.6667, 0.3333, 0.6667, 0.1667, 0.8333, 0.5, 0.8333, 0.6667, 0.6667, 0.6667, 0.6667, 0.5, 0.8333, 0.8333, 0.75, 1.0, 0.6667, 0.8333, 0.25, 0.75, 0.375, 0.75, 0.375, 0.75, 0.25, 0.75, 0.25, 0.75, 0.375, 0.75, 0.375, 0.75, 0.25, 0.75, 0.375, 0.75, 0.375, 0.75, 0.375, 0.75, 0.375, 0.75, 0.375, 0.75, 0.375, 0.875, 0.375, 0.875, 0.375, 0.75, 0.125, 0.75, 0.25, 0.75, 0.25, 0.75, 0.125, 0.75, 0.375, 0.0, 0.375, 0.0, 0.375, 0.0, 0.375, 0.0, 0.375, 0.875, 0.375, 1.0, 0.375, 1.0, 0.375, 0.875, 0.125, 0.75, 0.25, 0.75, 0.25, 0.75, 0.125, 0.75, 0.375, 0.0625, 0.4303, 0.0625, 0.4303, 0.125, 0.375, 0.125, 0.375, 0.5625, 0.4303, 0.5625, 0.4303, 0.625, 0.375, 0.625, 0.625, 0.0, 0.5037, 0.0, 0.5037, 0.0, 0.625, 0.0, 0.375, 0.75, 0.5037, 0.75, 0.5037, 0.75, 0.375, 0.75, 0.375, 0.25, 0.5037, 0.25, 0.5037, 0.25, 0.375, 0.25, 0.625, 0.5, 0.5037, 0.5, 0.5037, 0.5, 0.625, 0.5, 0.375, 0.25, 0.5037, 0.25, 0.5037, 0.375, 0.375, 0.375, 0.375, 0.75, 0.5037, 0.75, 0.5037, 0.875, 0.375, 0.875, 0.625, 0.0, 0.5037, 0.0, 0.5037, 0.0, 0.625, 0.0, 0.375, 0.75, 0.5037, 0.75, 0.5037, 0.75, 0.375, 0.75, 0.375, 0.875, 0.5037, 0.875, 0.5037, 1.0, 0.375, 1.0, 0.375, 0.75, 0.5037, 0.75, 0.5037, 0.75, 0.375, 0.75, 0.375, 0.75, 0.5037, 0.75, 0.5037, 0.75, 0.375, 0.75, 0.625, 0.0, 0.5037, 0.0, 0.5037, 0.0, 0.625, 0.0, 0.625, 0.0, 0.5037, 0.0, 0.5037, 0.0, 0.625, 0.0, 0.625, 0.0, 0.4303, 0.0, 0.5037, 0.0, 0.625, 0.0, 0.375, 0.75, 0.4303, 0.75, 0.5037, 0.75, 0.375, 0.75, 0.625, 0.5, 0.5037, 0.5, 0.5037, 0.5, 0.625, 0.5, 0.375, 0.375, 0.5037, 0.375, 0.5037, 0.5, 0.375, 0.5, 0.625, 0.5, 0.5037, 0.5, 0.5037, 0.5, 0.625, 0.5, 0.375, 0.25, 0.5037, 0.25, 0.5037, 0.25, 0.375, 0.25, 0.375, 0.25, 0.5037, 0.25, 0.5037, 0.25, 0.375, 0.25, 0.625, 0.5, 0.5037, 0.5, 0.5037, 0.5, 0.625, 0.5, 0.375, 0.25, 0.5037, 0.25, 0.5037, 0.25, 0.375, 0.25, 0.375, 0.25, 0.4303, 0.25, 0.5037, 0.25, 0.375, 0.25, 0.625, 0.5, 0.4303, 0.5, 0.5037, 0.5, 0.625, 0.5, 0.375, 0.6875, 0.4303, 0.6875, 0.4303, 0.75, 0.375, 0.75, 0.375, 0.1875, 0.4303, 0.1875, 0.4303, 0.25, 0.375, 0.25, 0.0, 0.0, 0.0, 0.5, 1.0, 0.5, 1.0, 0.0, 0.0, 0.5, 0.0, 0.75, 1.0, 0.75, 1.0, 0.5, 0.0, 0.75, 0.0, 1.0, 1.0, 1.0, 1.0, 0.75, 0.0, 0.75, 0.0, 1.0, 1.0, 1.0, 1.0, 0.75, 0.0, 0.0, 0.0, 0.5, 1.0, 0.5, 1.0, 0.0, 0.0, 0.5, 0.0, 0.75, 1.0, 0.75, 1.0, 0.5, 0.0, 0.0, 0.0, 0.5, 1.0, 0.5, 1.0, 0.0, 0.0, 0.5, 0.0, 0.75, 1.0, 0.75, 1.0, 0.5, 0.0, 0.75, 0.0, 1.0, 1.0, 1.0, 1.0, 0.75, 0.0, 0.75, 0.0, 1.0, 1.0, 1.0, 1.0, 0.75, 0.0, 0.0, 0.0, 0.5, 1.0, 0.5, 1.0, 0.0, 0.0, 0.5, 0.0, 0.75, 1.0, 0.75, 1.0, 0.5, 0.375, 0.0, 0.625, 0.0, 0.625, 0.25, 0.375, 0.25, 0.375, 0.25, 0.625, 0.25, 0.625, 0.5, 0.375, 0.5, 0.625, 0.5, 0.625, 0.75, 0.625, 0.75, 0.625, 0.5, 0.375, 0.75, 0.625, 0.75, 0.625, 1.0, 0.375, 1.0, 0.125, 0.5, 0.375, 0.5, 0.375, 0.75, 0.125, 0.75, 0.625, 0.5, 0.875, 0.5, 0.875, 0.75, 0.625, 0.75, 0.625, 0.75, 0.375, 0.75, 0.375, 0.75, 0.625, 0.75, 0.375, 0.5, 0.625, 0.5, 0.625, 0.5, 0.375, 0.5, 0.625, 0.75, 0.375, 0.75, 0.375, 0.75, 0.625, 0.75, 0.375, 0.75, 0.375, 0.5, 0.375, 0.5, 0.375, 0.75, 0.625, 0.5, 0.625, 0.75, 0.625, 0.75, 0.625, 0.5, 0.375, 0.75, 0.375, 0.5, 0.375, 0.5, 0.375, 0.75, 0.625, 0.5, 0.625, 0.75, 0.625, 0.75, 0.625, 0.5, 0.375, 0.5, 0.625, 0.5, 0.625, 0.5, 0.375, 0.5, 0.375, 0.5, 0.625, 0.5, 0.625, 0.75, 0.375, 0.75, 0.375, 0.5, 0.625, 0.5, 0.625, 0.5, 0.375, 0.5, 0.625, 0.75, 0.375, 0.75, 0.375, 0.75, 0.625, 0.75, 0.375, 0.75, 0.375, 0.5, 0.375, 0.5, 0.375, 0.75, 0.375, 0.0, 0.375, 0.25, 0.625, 0.25, 0.625, 0.0, 0.375, 0.25, 0.375, 0.5, 0.625, 0.5, 0.625, 0.25, 0.625, 0.5, 0.625, 0.5, 0.625, 0.75, 0.625, 0.75, 0.375, 0.75, 0.375, 1.0, 0.625, 1.0, 0.625, 0.75, 0.125, 0.5, 0.125, 0.75, 0.375, 0.75, 0.375, 0.5, 0.625, 0.5, 0.625, 0.75, 0.875, 0.75, 0.875, 0.5, 0.625, 0.75, 0.625, 0.75, 0.375, 0.75, 0.375, 0.75, 0.375, 0.5, 0.375, 0.5, 0.625, 0.5, 0.625, 0.5, 0.625, 0.75, 0.625, 0.75, 0.375, 0.75, 0.375, 0.75, 0.375, 0.75, 0.375, 0.75, 0.375, 0.5, 0.375, 0.5, 0.625, 0.5, 0.625, 0.5, 0.625, 0.75, 0.625, 0.75, 0.375, 0.75, 0.375, 0.75, 0.375, 0.5, 0.375, 0.5, 0.625, 0.5, 0.625, 0.5, 0.625, 0.75, 0.625, 0.75, 0.375, 0.5, 0.375, 0.5, 0.625, 0.5, 0.625, 0.5, 0.375, 0.5, 0.375, 0.75, 0.625, 0.75, 0.625, 0.5, 0.375, 0.5, 0.375, 0.5, 0.625, 0.5, 0.625, 0.5, 0.625, 0.75, 0.625, 0.75, 0.375, 0.75, 0.375, 0.75, 0.375, 0.75, 0.375, 0.75, 0.375, 0.5, 0.375, 0.5, 0.375, 0.0, 0.625, 0.0, 0.625, 0.25, 0.375, 0.25, 0.375, 0.25, 0.625, 0.25, 0.625, 0.5, 0.375, 0.5, 0.625, 0.5, 0.625, 0.75, 0.625, 0.75, 0.625, 0.5, 0.375, 0.75, 0.625, 0.75, 0.625, 1.0, 0.375, 1.0, 0.125, 0.5, 0.375, 0.5, 0.375, 0.75, 0.125, 0.75, 0.625, 0.5, 0.875, 0.5, 0.875, 0.75, 0.625, 0.75, 0.625, 0.75, 0.375, 0.75, 0.375, 0.75, 0.625, 0.75, 0.375, 0.5, 0.625, 0.5, 0.625, 0.5, 0.375, 0.5, 0.625, 0.75, 0.375, 0.75, 0.375, 0.75, 0.625, 0.75, 0.375, 0.75, 0.375, 0.5, 0.375, 0.5, 0.375, 0.75, 0.625, 0.5, 0.625, 0.75, 0.625, 0.75, 0.625, 0.5, 0.375, 0.75, 0.375, 0.5, 0.375, 0.5, 0.375, 0.75, 0.625, 0.5, 0.625, 0.75, 0.625, 0.75, 0.625, 0.5, 0.375, 0.5, 0.625, 0.5, 0.625, 0.5, 0.375, 0.5, 0.375, 0.5, 0.625, 0.5, 0.625, 0.75, 0.375, 0.75, 0.375, 0.5, 0.625, 0.5, 0.625, 0.5, 0.375, 0.5, 0.625, 0.75, 0.375, 0.75, 0.375, 0.75, 0.625, 0.75, 0.375, 0.75, 0.375, 0.5, 0.375, 0.5, 0.375, 0.75, 0.375, 0.0, 0.375, 0.25, 0.625, 0.25, 0.625, 0.0, 0.375, 0.25, 0.375, 0.5, 0.625, 0.5, 0.625, 0.25, 0.625, 0.5, 0.625, 0.5, 0.625, 0.75, 0.625, 0.75, 0.375, 0.75, 0.375, 1.0, 0.625, 1.0, 0.625, 0.75, 0.125, 0.5, 0.125, 0.75, 0.375, 0.75, 0.375, 0.5, 0.625, 0.5, 0.625, 0.75, 0.875, 0.75, 0.875, 0.5, 0.625, 0.75, 0.625, 0.75, 0.375, 0.75, 0.375, 0.75, 0.375, 0.5, 0.375, 0.5, 0.625, 0.5, 0.625, 0.5, 0.625, 0.75, 0.625, 0.75, 0.375, 0.75, 0.375, 0.75, 0.375, 0.75, 0.375, 0.75, 0.375, 0.5, 0.375, 0.5, 0.625, 0.5, 0.625, 0.5, 0.625, 0.75, 0.625, 0.75, 0.375, 0.75, 0.375, 0.75, 0.375, 0.5, 0.375, 0.5, 0.625, 0.5, 0.625, 0.5, 0.625, 0.75, 0.625, 0.75, 0.375, 0.5, 0.375, 0.5, 0.625, 0.5, 0.625, 0.5, 0.375, 0.5, 0.375, 0.75, 0.625, 0.75, 0.625, 0.5, 0.375, 0.5, 0.375, 0.5, 0.625, 0.5, 0.625, 0.5, 0.625, 0.75, 0.625, 0.75, 0.375, 0.75, 0.375, 0.75, 0.375, 0.75, 0.375, 0.75, 0.375, 0.5, 0.375, 0.5, 0.375, 0.0, 0.625, 0.0, 0.625, 0.25, 0.375, 0.25, 0.375, 0.25, 0.625, 0.25, 0.625, 0.5, 0.375, 0.5, 0.625, 0.5, 0.625, 0.75, 0.625, 0.75, 0.625, 0.5, 0.375, 0.75, 0.625, 0.75, 0.625, 1.0, 0.375, 1.0, 0.125, 0.5, 0.375, 0.5, 0.375, 0.75, 0.125, 0.75, 0.625, 0.5, 0.875, 0.5, 0.875, 0.75, 0.625, 0.75, 0.625, 0.75, 0.375, 0.75, 0.375, 0.75, 0.625, 0.75, 0.375, 0.5, 0.625, 0.5, 0.625, 0.5, 0.375, 0.5, 0.625, 0.75, 0.375, 0.75, 0.375, 0.75, 0.625, 0.75, 0.375, 0.75, 0.375, 0.5, 0.375, 0.5, 0.375, 0.75, 0.625, 0.5, 0.625, 0.75, 0.625, 0.75, 0.625, 0.5, 0.375, 0.75, 0.375, 0.5, 0.375, 0.5, 0.375, 0.75, 0.625, 0.5, 0.625, 0.75, 0.625, 0.75, 0.625, 0.5, 0.375, 0.5, 0.625, 0.5, 0.625, 0.5, 0.375, 0.5, 0.375, 0.5, 0.625, 0.5, 0.625, 0.75, 0.375, 0.75, 0.375, 0.5, 0.625, 0.5, 0.625, 0.5, 0.375, 0.5, 0.625, 0.75, 0.375, 0.75, 0.375, 0.75, 0.625, 0.75, 0.375, 0.75, 0.375, 0.5, 0.375, 0.5, 0.375, 0.75, 0.375, 0.0, 0.375, 0.25, 0.625, 0.25, 0.625, 0.0, 0.375, 0.25, 0.375, 0.5, 0.625, 0.5, 0.625, 0.25, 0.625, 0.5, 0.625, 0.5, 0.625, 0.75, 0.625, 0.75, 0.375, 0.75, 0.375, 1.0, 0.625, 1.0, 0.625, 0.75, 0.125, 0.5, 0.125, 0.75, 0.375, 0.75, 0.375, 0.5, 0.625, 0.5, 0.625, 0.75, 0.875, 0.75, 0.875, 0.5, 0.625, 0.75, 0.625, 0.75, 0.375, 0.75, 0.375, 0.75, 0.375, 0.5, 0.375, 0.5, 0.625, 0.5, 0.625, 0.5, 0.625, 0.75, 0.625, 0.75, 0.375, 0.75, 0.375, 0.75, 0.375, 0.75, 0.375, 0.75, 0.375, 0.5, 0.375, 0.5, 0.625, 0.5, 0.625, 0.5, 0.625, 0.75, 0.625, 0.75, 0.375, 0.75, 0.375, 0.75, 0.375, 0.5, 0.375, 0.5, 0.625, 0.5, 0.625, 0.5, 0.625, 0.75, 0.625, 0.75, 0.375, 0.5, 0.375, 0.5, 0.625, 0.5, 0.625, 0.5, 0.375, 0.5, 0.375, 0.75, 0.625, 0.75, 0.625, 0.5, 0.375, 0.5, 0.375, 0.5, 0.625, 0.5, 0.625, 0.5, 0.625, 0.75, 0.625, 0.75, 0.375, 0.75, 0.375, 0.75, 0.375, 0.75, 0.375, 0.75, 0.375, 0.5, 0.375, 0.5, 0.625, 0.5, 0.5037, 0.5, 0.5037, 0.5, 0.625, 0.5, 0.375, 0.25, 0.5037, 0.25, 0.5037, 0.25, 0.375, 0.25, 0.5037, 0.25, 0.625, 0.25, 0.625, 0.25, 0.5037, 0.25, 0.25, 0.5, 0.125, 0.5, 0.125, 0.5, 0.25, 0.5, 0.75, 0.5, 0.625, 0.5, 0.625, 0.5, 0.75, 0.5, 0.5037, 0.5, 0.375, 0.5, 0.375, 0.5, 0.5037, 0.5, 0.875, 0.5, 0.75, 0.5, 0.75, 0.5, 0.875, 0.5, 0.375, 0.5, 0.25, 0.5, 0.25, 0.5, 0.375, 0.5, 0.375, 0.25, 0.5037, 0.25, 0.5037, 0.25, 0.375, 0.25, 0.625, 0.5, 0.5037, 0.5, 0.5037, 0.5, 0.625, 0.5, 0.375, 0.5, 0.25, 0.5, 0.25, 0.5, 0.375, 0.5, 0.875, 0.5, 0.75, 0.5, 0.75, 0.5, 0.875, 0.5, 0.5037, 0.5, 0.375, 0.5, 0.375, 0.5, 0.5037, 0.5, 0.75, 0.5, 0.625, 0.5, 0.625, 0.5, 0.75, 0.5, 0.25, 0.5, 0.125, 0.5, 0.125, 0.5, 0.25, 0.5, 0.5037, 0.25, 0.625, 0.25, 0.625, 0.25, 0.5037, 0.25, 0.375, 0.25, 0.5037, 0.25, 0.5037, 0.25, 0.375, 0.25, 0.625, 0.5, 0.5037, 0.5, 0.5037, 0.5, 0.625, 0.5, 0.375, 0.5, 0.25, 0.5, 0.25, 0.5, 0.375, 0.5, 0.875, 0.5, 0.75, 0.5, 0.75, 0.5, 0.875, 0.5, 0.5037, 0.5, 0.375, 0.5, 0.375, 0.5, 0.5037, 0.5, 0.75, 0.5, 0.625, 0.5, 0.625, 0.5, 0.75, 0.5, 0.25, 0.5, 0.125, 0.5, 0.125, 0.5, 0.25, 0.5, 0.5037, 0.25, 0.625, 0.25, 0.625, 0.25, 0.5037, 0.25, 0.375, 0.25, 0.5037, 0.25, 0.5037, 0.25, 0.375, 0.25, 0.625, 0.5, 0.5037, 0.5, 0.5037, 0.5, 0.625, 0.5, 0.375, 0.5, 0.25, 0.5, 0.25, 0.5, 0.375, 0.5, 0.875, 0.5, 0.75, 0.5, 0.75, 0.5, 0.875, 0.5, 0.5037, 0.5, 0.375, 0.5, 0.375, 0.5, 0.5037, 0.5, 0.75, 0.5, 0.625, 0.5, 0.625, 0.5, 0.75, 0.5, 0.25, 0.5, 0.125, 0.5, 0.125, 0.5, 0.25, 0.5, 0.5037, 0.25, 0.625, 0.25, 0.625, 0.25, 0.5037, 0.25, 0.625, 0.5, 0.5037, 0.5, 0.5037, 0.5, 0.625, 0.5, 0.375, 0.25, 0.5037, 0.25, 0.5037, 0.25, 0.375, 0.25, 0.875, 0.5, 0.75, 0.5, 0.75, 0.5, 0.875, 0.5, 0.375, 0.5, 0.25, 0.5, 0.25, 0.5, 0.375, 0.5, 0.25, 0.5, 0.125, 0.5, 0.125, 0.5, 0.25, 0.5, 0.5037, 0.25, 0.625, 0.25, 0.625, 0.25, 0.5037, 0.25, 0.5037, 0.5, 0.375, 0.5, 0.375, 0.5, 0.5037, 0.5, 0.75, 0.5, 0.625, 0.5, 0.625, 0.5, 0.75, 0.5, 0.375, 0.625, 0.4303, 0.625, 0.4303, 0.6875, 0.375, 0.6875, 0.375, 0.0, 0.4303, 0.0, 0.4303, 0.0625, 0.375, 0.0625, 0.4303, 0.0, 0.625, 0.0, 0.625, 0.0625, 0.4303, 0.0625, 0.625, 0.625, 0.75, 0.625, 0.75, 0.6875, 0.625, 0.6875, 0.125, 0.625, 0.25, 0.625, 0.25, 0.6875, 0.125, 0.6875, 0.4303, 0.625, 0.625, 0.625, 0.625, 0.6875, 0.4303, 0.6875, 0.25, 0.625, 0.375, 0.625, 0.375, 0.6875, 0.25, 0.6875, 0.75, 0.625, 0.875, 0.625, 0.875, 0.6875, 0.75, 0.6875, 0.375, 0.125, 0.4303, 0.125, 0.4303, 0.1875, 0.375, 0.1875, 0.375, 0.5, 0.4303, 0.5, 0.4303, 0.5625, 0.375, 0.5625, 0.75, 0.5, 0.875, 0.5, 0.875, 0.5625, 0.75, 0.5625, 0.25, 0.5, 0.375, 0.5, 0.375, 0.5625, 0.25, 0.5625, 0.4303, 0.5, 0.625, 0.5, 0.625, 0.5625, 0.4303, 0.5625, 0.125, 0.5, 0.25, 0.5, 0.25, 0.5625, 0.125, 0.5625, 0.625, 0.5, 0.75, 0.5, 0.75, 0.5625, 0.625, 0.5625, 0.4303, 0.125, 0.625, 0.125, 0.625, 0.1875, 0.4303, 0.1875])
me_cube.materials.append(mat_waspred)
me_cube.materials.append(mat_waspblack)
me_cube.use_remesh_preserve_volume = False
me_cube.use_remesh_preserve_attributes = False
me_cube.use_mirror_vertex_groups = False
me_cube.update()

# ---- objects
ob_cube = bpy.data.objects.new('Cube', me_cube)

# ---- transforms, parenting, visibility, modifiers, constraints
ob_cube.location = (0.0, 0.0, 0.0)
ob_cube.scale = (0.1721, 0.1721, 0.1721)
ob_cube.lock_rotations_4d = False
ob_cube.empty_display_type = 'ARROWS'
ob_cube.lineart.crease_threshold = 0.0

# ---- collection membership
col_collection.objects.link(ob_cube)

# ---- scene / render settings (as saved in the file)
scene.frame_start = 1; scene.frame_end = 250; scene.frame_set(1)
scene.render.engine = 'BLENDER_EEVEE_NEXT'
scene.cycles.use_denoising = False
scene.cycles.samples = 128
scene.cycles.sampling_pattern = 'TABULATED_SOBOL'
scene.cycles.use_adaptive_sampling = False
scene.cycles.use_light_tree = False
scene.view_settings.view_transform = 'Filmic'
bpy.context.view_layer.update()

# ---- added for rendering (the .blend has no active camera and no usable light): camera, sun
cam_auto = bpy.data.cameras.new('AutoCamera')
cam_auto.lens = 50.0
cam_auto.sensor_width = 36.0
cam_auto.clip_end = 1000.0
ob_auto_camera = bpy.data.objects.new('AutoCamera', cam_auto)
scene.collection.objects.link(ob_auto_camera)
ob_auto_camera.location = (2.04235, -2.17613, 1.83112)
ob_auto_camera.rotation_euler = (1.09748, -7.21219e-08, 0.694738)
scene.camera = ob_auto_camera
light_auto_sun = bpy.data.lights.new('AutoSun', 'SUN')
light_auto_sun.energy = 3.0
light_auto_sun.angle = 0.0523599
ob_auto_sun = bpy.data.objects.new('AutoSun', light_auto_sun)
scene.collection.objects.link(ob_auto_sun)
ob_auto_sun.rotation_euler = (0.872665, 0.174533, 0.523599)
bpy.context.view_layer.update()
